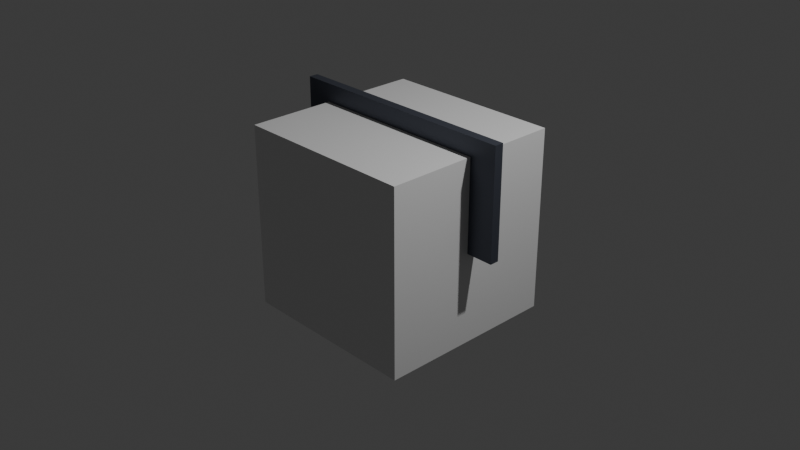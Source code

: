 # Source: f961d560-bcdc-4179-b21c-6314856d9d6a.blend  (saved by Blender 4.2.66; exported with 4.5.12 LTS)
import bpy
from mathutils import Matrix  # noqa: F401  (used for matrix-valued properties, if any)

bpy.ops.wm.read_factory_settings(use_empty=True)
scene = bpy.context.scene
scene.name = 'Scene'

# ---- collections
col_collection = bpy.data.collections.new('Collection'); scene.collection.children.link(col_collection)

# ---- materials (node trees are filled in below, after node groups)
mat_material = bpy.data.materials.new('Material')
mat_material.alpha_threshold = 0.0
mat_material.use_transparent_shadow = False
mat_material.roughness = 0.5
mat_material.line_color = (0.0, 0.0, 0.0, 1.0)
mat_ua_panelmat = bpy.data.materials.new('UA_PanelMat')

# ---- material node trees
mat_material.use_nodes = True; mat_material.node_tree.nodes.clear()
_N = mat_material.node_tree.nodes; _L = mat_material.node_tree.links
n0 = _N.new('ShaderNodeOutputMaterial'); n0.name = 'Material Output'; n0.location = (300, 300)
n1 = _N.new('ShaderNodeBsdfPrincipled'); n1.name = 'Principled BSDF'; n1.location = (10, 300)
n1.inputs[3].default_value = 1.45
_L.new(n1.outputs[0], n0.inputs[0])
n0.is_active_output = True
mat_ua_panelmat.use_nodes = True; mat_ua_panelmat.node_tree.nodes.clear()
_N = mat_ua_panelmat.node_tree.nodes; _L = mat_ua_panelmat.node_tree.links
n0 = _N.new('ShaderNodeBsdfPrincipled'); n0.name = 'Principled BSDF'; n0.location = (10, 300)
n0.inputs[0].default_value = (0.09, 0.1, 0.13, 1.0)
n0.inputs[1].default_value = 0.6
n0.inputs[2].default_value = 0.55
n1 = _N.new('ShaderNodeOutputMaterial'); n1.name = 'Material Output'; n1.location = (300, 300)
_L.new(n0.outputs[0], n1.inputs[0])
n1.is_active_output = True

# ---- world
world_world = bpy.data.worlds.new('World'); scene.world = world_world
world_world.use_nodes = True; world_world.node_tree.nodes.clear()
_N = world_world.node_tree.nodes; _L = world_world.node_tree.links
n0 = _N.new('ShaderNodeOutputWorld'); n0.name = 'World Output'; n0.location = (300, 300)
n1 = _N.new('ShaderNodeBackground'); n1.name = 'Background'; n1.location = (10, 300)
n1.inputs[0].default_value = (0.05088, 0.05088, 0.05088, 1.0)
_L.new(n1.outputs[0], n0.inputs[0])
n0.is_active_output = True
world_world.color = (0.05088, 0.05088, 0.05088)
world_world.sun_shadow_jitter_overblur = 0.0

# ---- cameras
cam_camera = bpy.data.cameras.new('Camera')
cam_camera.clip_end = 100.0
cam_camera.ortho_scale = 7.314

# ---- lights
light_light = bpy.data.lights.new('Light', 'POINT')
light_light.energy = 1000.0
light_light.shadow_soft_size = 0.1

# ---- meshes
me_cube = bpy.data.meshes.new('Cube')
me_cube.from_pydata([(1.0, 1.0, 1.0), (1.0, 1.0, -1.0), (1.0, -1.0, 1.0), (1.0, -1.0, -1.0), (-1.0, 1.0, 1.0), (-1.0, 1.0, -1.0), (-1.0, -1.0, 1.0), (-1.0, -1.0, -1.0)], [], [(0, 4, 6, 2), (3, 2, 6, 7), (7, 6, 4, 5), (5, 1, 3, 7), (1, 0, 2, 3), (5, 4, 0, 1)])
_uv = me_cube.uv_layers.new(name='UVMap')
_uv.uv.foreach_set('vector', [0.625, 0.5, 0.875, 0.5, 0.875, 0.75, 0.625, 0.75, 0.375, 0.75, 0.625, 0.75, 0.625, 1.0, 0.375, 1.0, 0.375, 0.0, 0.625, 0.0, 0.625, 0.25, 0.375, 0.25, 0.125, 0.5, 0.375, 0.5, 0.375, 0.75, 0.125, 0.75, 0.375, 0.5, 0.625, 0.5, 0.625, 0.75, 0.375, 0.75, 0.375, 0.25, 0.625, 0.25, 0.625, 0.5, 0.375, 0.5])
me_cube.materials.append(mat_material)
me_cube.use_mirror_vertex_groups = False
me_cube.update()
me_ua_wall_panel_slim_mesh = bpy.data.meshes.new('UA_Wall_Panel_Slim_Mesh')
me_ua_wall_panel_slim_mesh.from_pydata([(-1.3, -0.05, -0.6), (-1.3, -0.05, 0.6), (-1.3, 0.05, -0.6), (-1.3, 0.05, 0.6), (1.3, -0.05, -0.6), (1.3, -0.05, 0.6), (1.3, 0.05, -0.6), (1.3, 0.05, 0.6)], [], [(0, 1, 3, 2), (2, 3, 7, 6), (6, 7, 5, 4), (4, 5, 1, 0), (2, 6, 4, 0), (7, 3, 1, 5)])
_uv = me_ua_wall_panel_slim_mesh.uv_layers.new(name='UVMap')
_uv.uv.foreach_set('vector', [0.375, 0.0, 0.625, 0.0, 0.625, 0.25, 0.375, 0.25, 0.375, 0.25, 0.625, 0.25, 0.625, 0.5, 0.375, 0.5, 0.375, 0.5, 0.625, 0.5, 0.625, 0.75, 0.375, 0.75, 0.375, 0.75, 0.625, 0.75, 0.625, 1.0, 0.375, 1.0, 0.125, 0.5, 0.375, 0.5, 0.375, 0.75, 0.125, 0.75, 0.625, 0.5, 0.875, 0.5, 0.875, 0.75, 0.625, 0.75])
me_ua_wall_panel_slim_mesh.materials.append(mat_ua_panelmat)
me_ua_wall_panel_slim_mesh.update()

# ---- objects
ob_cube = bpy.data.objects.new('Cube', me_cube)
ob_light = bpy.data.objects.new('Light', light_light)
ob_camera = bpy.data.objects.new('Camera', cam_camera)
ob_ua_wall_panel_slim = bpy.data.objects.new('UA_Wall_Panel_Slim', me_ua_wall_panel_slim_mesh)

# ---- transforms, parenting, visibility, modifiers, constraints
ob_cube.location = (0.0, 0.0, 0.0)
ob_cube.lock_rotations_4d = False
ob_cube.empty_display_type = 'ARROWS'
ob_cube.lineart.crease_threshold = 0.0
ob_light.location = (4.076, 1.005, 5.904)
ob_light.rotation_euler = (0.6503, 0.05522, 1.866)
ob_light.lock_rotations_4d = False
ob_light.empty_display_type = 'ARROWS'
ob_light.color = (0.0, 0.0, 0.0, 0.0)
ob_light.lineart.crease_threshold = 0.0
ob_camera.location = (7.359, -6.926, 4.958)
ob_camera.rotation_euler = (1.109, 0.0, 0.8149)
ob_camera.lock_rotations_4d = False
ob_camera.empty_display_type = 'ARROWS'
ob_camera.color = (0.0, 0.0, 0.0, 0.0)
ob_camera.display_type = 'WIRE'
ob_camera.lineart.crease_threshold = 0.0
ob_ua_wall_panel_slim.location = (0.0, 0.0, 0.6)

# ---- collection membership
col_collection.objects.link(ob_cube)
col_collection.objects.link(ob_light)
col_collection.objects.link(ob_camera)
col_collection.objects.link(ob_ua_wall_panel_slim)

# ---- scene / render settings (as saved in the file)
scene.camera = ob_camera
scene.frame_start = 1; scene.frame_end = 250; scene.frame_set(1)
scene.render.engine = 'BLENDER_EEVEE_NEXT'
bpy.context.view_layer.update()
